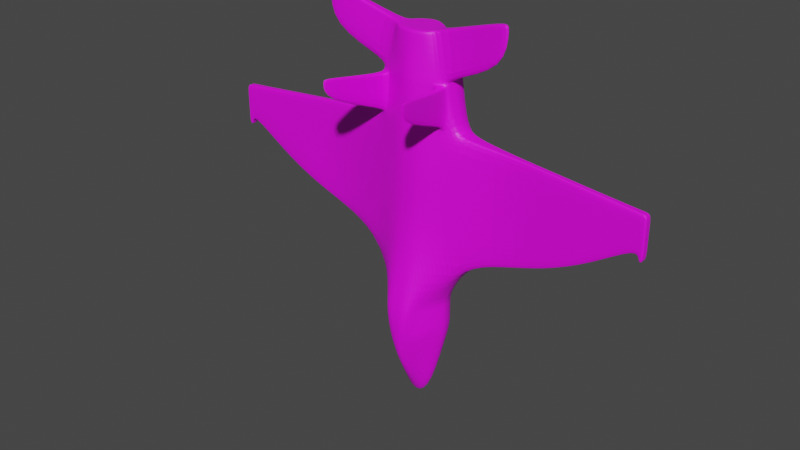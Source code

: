 # Source: 0-jet.blend  (saved by Blender 2.82.7; exported with 4.5.12 LTS)
import bpy
from mathutils import Matrix  # noqa: F401  (used for matrix-valued properties, if any)

bpy.ops.wm.read_factory_settings(use_empty=True)
scene = bpy.context.scene
scene.name = 'Scene'

# ---- collections
col_collection = bpy.data.collections.new('Collection'); scene.collection.children.link(col_collection)

# ---- images (referenced by path relative to the original .blend; pixels are not part of the script)
import os
ASSET_DIR = os.environ.get("B2B_ASSET_DIR", "")  # directory of the original .blend (textures are referenced by path, not embedded)
HERE = os.path.dirname(os.path.abspath(__file__))  # packed textures are extracted next to this script under _unpacked/

def load_image(name, relpath, width, height, colorspace="sRGB"):
    """Load a texture the original file referenced (path relative to the .blend, or extracted next to this script)."""
    p = next((c for c in (os.path.join(HERE, relpath), os.path.join(ASSET_DIR, relpath)) if relpath and os.path.exists(c)), "")
    if p:
        img = bpy.data.images.load(p, check_existing=True)
        img.name = name
    else:  # same state as the original file: an image datablock whose file is absent (Cycles renders it pink)
        img = bpy.data.images.new(name, width, height)
        img.source = "FILE"
        img.filepath = "//" + (relpath or name)
    img.colorspace_settings.name = colorspace
    return img
img_0_jet_png = load_image('0-jet.png', '0-jet.png', 1024, 1024, 'sRGB')

# ---- materials (node trees are filled in below, after node groups)
mat_materia = bpy.data.materials.new('Materiał')
mat_materia.use_transparent_shadow = False

# ---- material node trees
mat_materia.use_nodes = True; mat_materia.node_tree.nodes.clear()
_N = mat_materia.node_tree.nodes; _L = mat_materia.node_tree.links
n0 = _N.new('ShaderNodeBsdfPrincipled'); n0.name = 'Principled BSDF'; n0.location = (10, 300)
n0.distribution = 'GGX'
n0.subsurface_method = 'BURLEY'
n0.inputs[3].default_value = 1.45
n0.inputs[27].default_value = (0.0, 0.0, 0.0, 1.0)
n0.inputs[28].default_value = 1.0
n1 = _N.new('ShaderNodeOutputMaterial'); n1.name = 'Material Output'; n1.location = (300, 300)
n2 = _N.new('ShaderNodeTexImage'); n2.name = 'Image Texture'; n2.location = (-280, 280)
n2.image = img_0_jet_png
_L.new(n0.outputs[0], n1.inputs[0])
_L.new(n2.outputs[0], n0.inputs[0])
n1.is_active_output = True

# ---- world
world_world = bpy.data.worlds.new('World'); scene.world = world_world
world_world.use_nodes = True; world_world.node_tree.nodes.clear()
_N = world_world.node_tree.nodes; _L = world_world.node_tree.links
n0 = _N.new('ShaderNodeOutputWorld'); n0.name = 'World Output'; n0.location = (300, 300)
n1 = _N.new('ShaderNodeBackground'); n1.name = 'Background'; n1.location = (10, 300)
n1.inputs[0].default_value = (0.05088, 0.05088, 0.05088, 1.0)
_L.new(n1.outputs[0], n0.inputs[0])
n0.is_active_output = True
world_world.color = (0.05088, 0.05088, 0.05088)
world_world.use_sun_shadow = False
world_world.sun_shadow_jitter_overblur = 0.0

# ---- meshes
me_cube_007 = bpy.data.meshes.new('Cube.007')
me_cube_007.from_pydata([(-0.8171, 0.4276, 2.05), (-5.193, 0.1127, -0.1506), (-5.192, 0.1646, -0.4503), (-0.6855, 0.5382, 0.05032), (-0.7985, -0.26, 0.04527), (-0.3871, 0.5589, -3.95), (-0.405, -0.541, -3.957), (-0.6506, -0.2688, 1.045), (-0.6936, 0.1638, -3.952), (-0.6863, 0.551, -1.95), (-0.7993, -0.2473, -1.955), (-1.292, 0.1423, 0.9481), (-1.293, 0.1608, -1.952), (-5.193, 0.1101, 0.2494), (-0.2482, -0.4254, 1.044), (-1.049, 0.1377, 1.048), (-0.9729, -0.1636, 1.046), (-0.1068, -0.6433, -4.358), (-0.5887, 0.4621, -3.95), (-0.3867, 0.5525, -2.95), (-0.7989, -0.2537, -0.9547), (-1.187, 0.4406, 0.9499), (-0.08559, 0.5285, 0.05002), (-0.07077, 0.5219, 1.05), (-0.5566, 0.5298, 1.05), (-4.193, 0.09579, -0.05113), (-4.19, 0.2958, -0.04985), (-4.19, 0.3009, -0.8498), (-0.08723, 0.5553, -4.15), (-4.19, 0.2913, 0.6501), (-0.5985, -0.1378, -3.954), (-0.6859, 0.5446, -0.9497), (-0.4046, -0.5473, -2.957), (-1.196, -0.1593, 0.9461), (-4.192, 0.2009, -0.8505), (-0.301, -0.4181, 0.04407), (-0.3034, -0.5054, -1.957), (-4.194, 0.1009, -0.8511), (-0.08637, 0.5412, -1.95), (-4.191, 0.1913, 0.6495), (-0.06437, 0.5154, 2.05), (-3.193, 0.08146, -0.3516), (-0.6932, 0.1574, -2.952), (-1.188, 0.4591, -1.95), (-1.198, -0.1408, -1.954), (-0.3941, 0.1672, -5.252), (-3.191, 0.1744, 0.749), (-3.192, 0.1878, -1.351), (-3.19, 0.2744, 0.7496), (-3.191, 0.2878, -1.35), (-3.19, 0.2814, -0.3503), (-3.193, 0.07444, 0.7484), (-3.194, 0.08784, -1.352), (-0.9631, 0.4363, 1.05), (-2.194, 0.06713, -0.6521), (-2.19, 0.2671, -0.6508), (-0.2907, 0.3617, -4.651), (-0.5981, -0.1442, -2.954), (-0.5883, 0.4557, -2.95), (-1.187, 0.4527, -0.95), (-0.06433, 0.5148, 2.147), (-0.8586, -0.02239, 2.144), (-2.191, 0.2735, -1.651), (-0.08676, 0.5476, -2.95), (-2.19, 0.2575, 0.8491), (-2.192, 0.1735, -1.651), (-2.194, 0.07351, -1.652), (-0.3079, -0.7489, -2.958), (-0.3014, -0.4118, -0.9559), (-4.193, 0.09132, 0.6489), (-0.08598, 0.5349, -0.95), (-2.191, 0.1575, 0.8485), (-1.197, -0.1472, -0.9539), (-0.299, -0.1344, -5.254), (-2.193, 0.05756, 0.8479), (-0.2162, -0.4222, 2.044), (-0.5553, -0.2773, 2.142), (-0.8269, -0.1723, 2.046), (-0.8903, 0.1288, 2.048), (-0.5554, -0.2767, 2.045), (-0.4741, 0.522, 2.05), (-5.193, 0.1082, 0.5494), (-5.19, 0.3101, 0.2506), (-5.19, 0.3126, -0.1494), (-5.19, 0.3082, 0.5506), (-5.191, 0.2127, -0.15), (-5.191, 0.2082, 0.55), (-0.8269, -0.1729, 2.143), (-0.646, 0.01301, -3.953), (-1.244, -0.008501, 0.9471), (-1.245, 0.009997, -1.953), (-1.011, -0.01292, 1.047), (-4.193, 0.1509, -0.8508), (-4.192, 0.1413, 0.6492), (-0.6456, 0.00663, -2.953), (-3.192, 0.1244, 0.7487), (-3.193, 0.1378, -1.351), (-0.3467, 0.01834, -5.553), (-2.193, 0.1235, -1.652), (-2.192, 0.1076, 0.8482), (-0.8586, -0.02177, 2.047), (-5.292, 0.1662, -0.4503), (-5.192, 0.1627, -0.1503), (-5.192, 0.1582, 0.5497), (-0.3868, 0.5542, -3.221), (-0.4047, -0.5456, -3.228), (-0.6933, 0.1592, -3.224), (-0.5982, -0.1424, -3.226), (-0.5884, 0.4575, -3.222), (-0.08689, 0.5497, -3.276), (-0.2549, -0.8202, -3.339), (-0.6457, 0.008364, -3.225), (-0.387, 0.5565, -3.582), (-0.4048, -0.5433, -3.589), (-0.6934, 0.1615, -3.584), (-0.5983, -0.1401, -3.586), (-0.5886, 0.4598, -3.583), (-0.08706, 0.5525, -3.709), (-0.1823, -0.7821, -3.844), (-0.6459, 0.01066, -3.585), (-5.292, 0.1617, 0.2497), (-5.291, 0.2117, 0.25), (-5.293, 0.1143, -0.1506), (-5.293, 0.1117, 0.2494), (-5.293, 0.1098, 0.5494), (-5.29, 0.3117, 0.2507), (-5.29, 0.3143, -0.1493), (-5.29, 0.3098, 0.5507), (-5.291, 0.2143, -0.1499), (-5.291, 0.2098, 0.55), (-5.292, 0.1643, -0.1503), (-5.292, 0.1598, 0.5497), (-5.192, 0.2146, -0.45), (-5.19, 0.3145, -0.4493), (-5.193, 0.1146, -0.4506), (-5.293, 0.1162, -0.4506), (-5.29, 0.3162, -0.4493), (-5.292, 0.2162, -0.4499), (-0.5128, 0.1045, 3.048), (-0.4683, 0.2028, 3.048), (-0.07047, 0.4791, 3.05), (-0.4241, -0.259, 3.045), (-0.5225, -0.05434, 3.047), (-0.2157, -0.3386, 3.045), (-0.3194, 0.1131, 3.048), (-0.2433, -0.1882, 3.046), (-0.2814, -0.03752, 3.047), (-0.1341, 0.3801, 3.049), (-0.5226, 0.02516, 3.047), (-0.4024, 0.2847, 3.049), (-0.216, -0.4129, 2.141), (-0.8171, 0.427, 2.146), (-0.8903, 0.1281, 2.145), (-0.4741, 0.5214, 2.147), (-0.6825, -0.264, 1.945), (-0.7792, -0.2324, 1.945), (-0.7795, -0.2273, 1.145), (-0.6828, -0.2589, 1.145), (-1.002, -1.816, 2.167), (-1.099, -1.784, 2.168), (-1.099, -1.781, 1.704), (-1.002, -1.813, 1.704), (-2.251, -0.1886, 2.675), (-2.215, -0.1362, 3.579), (-2.185, -0.1397, 2.676), (-2.206, -0.05687, 3.579), (-2.215, -0.2157, 3.578), (-2.218, -0.2392, 2.675), (-0.4353, -0.2605, 2.968), (-0.06995, 0.4822, 2.973), (-0.5451, 0.1065, 2.97), (-0.4085, 0.3049, 2.972), (-0.5485, -0.06447, 2.969), (-0.2158, -0.345, 2.967), (-0.4981, 0.2219, 2.971), (-2.244, -0.1403, 3.502), (-2.229, -0.06354, 3.502), (-2.241, -0.2173, 3.501), (-0.4808, 0.5227, 1.969), (-0.06489, 0.5159, 1.969), (-0.8387, -0.1716, 1.965), (-0.5631, -0.2761, 1.964), (-0.2188, -0.4225, 1.963), (-0.829, 0.4283, 1.969), (-0.9032, 0.1295, 1.967), (-0.871, -0.02105, 1.966), (-0.7792, -0.232, 1.881), (-0.6825, -0.2636, 1.88), (-1.099, -1.784, 2.13), (-1.002, -1.815, 2.13), (0.8393, 0.4007, 2.049), (5.201, -0.05618, -0.1558), (5.201, -0.00427, -0.4555), (0.7093, 0.5156, 0.04963), (0.7963, -0.2859, 0.04448), (0.4078, 0.546, -3.95), (0.3899, -0.5539, -3.957), (0.6492, -0.2899, 1.045), (0.0123, 0.5205, 1.05), (0.01014, 0.5556, -4.45), (-0.009432, -0.6429, -4.658), (0.7013, 0.1411, -3.953), (0.7085, 0.5283, -1.95), (0.7955, -0.2732, -1.955), (1.303, 0.1001, 0.9468), (0.01191, 0.5269, 0.04998), (-0.003852, -0.443, 0.0438), (-0.006261, -0.5302, -1.957), (0.01112, 0.5397, -1.95), (1.302, 0.1186, -1.953), (0.003211, 0.1627, -5.552), (5.201, -0.05873, 0.2442), (-0.00346, -0.4493, 1.044), (0.2419, -0.4333, 1.044), (1.061, 0.1034, 1.047), (0.9747, -0.1952, 1.045), (0.08818, -0.6464, -4.358), (0.6061, 0.4427, -3.951), (0.4082, 0.5396, -2.95), (0.7959, -0.2796, -0.9555), (1.208, 0.4017, 0.9487), (0.1094, 0.5253, 0.04993), (0.09536, 0.5192, 1.05), (0.5812, 0.5113, 1.05), (4.201, -0.04057, -0.05529), (4.204, 0.1594, -0.05402), (4.204, 0.1645, -0.854), (0.1078, 0.5521, -4.15), (4.204, 0.1549, 0.646), (0.5964, -0.1572, -3.955), (0.7089, 0.5219, -0.9503), (0.3903, -0.5603, -2.957), (1.198, -0.1982, 0.9449), (4.202, 0.06452, -0.8546), (0.2939, -0.4278, 0.04378), (-0.004244, -0.4366, -0.9562), (-0.01039, -0.7538, -2.958), (0.2915, -0.515, -1.957), (4.2, -0.03547, -0.8553), (0.01151, 0.5333, -0.95), (0.01073, 0.546, -2.95), (0.1086, 0.5381, -1.95), (4.203, 0.05495, 0.6453), (0.08975, 0.5129, 2.05), (3.201, -0.02241, -0.3548), (0.7016, 0.1348, -2.953), (1.207, 0.4202, -1.951), (1.197, -0.1797, -1.955), (0.4008, 0.1543, -5.253), (3.203, 0.07055, 0.7458), (0.006696, 0.3588, -4.951), (-0.001662, -0.1373, -5.554), (3.202, 0.08395, -1.354), (3.204, 0.1705, 0.7465), (3.204, 0.1839, -1.353), (3.204, 0.1776, -0.3535), (3.201, -0.02943, 0.7452), (3.2, -0.01604, -1.355), (0.9845, 0.4047, 1.049), (2.201, -0.004259, -0.6543), (2.204, 0.1957, -0.653), (0.3043, 0.3521, -4.651), (0.5968, -0.1636, -2.955), (0.6065, 0.4363, -2.951), (1.207, 0.4138, -0.9512), (0.08979, 0.5123, 2.147), (0.8662, -0.05041, 2.143), (2.204, 0.2021, -1.653), (0.1082, 0.5444, -2.95), (2.205, 0.1861, 0.847), (2.202, 0.1021, -1.654), (2.2, 0.00212, -1.654), (0.2871, -0.7586, -2.958), (0.2935, -0.4214, -0.9562), (4.201, -0.04504, 0.6447), (0.109, 0.5317, -0.9501), (2.203, 0.08616, 0.8463), (1.197, -0.1861, -0.9551), (0.2959, -0.144, -5.255), (2.201, -0.01383, 0.8457), (0.2111, -0.4292, 2.044), (0.5548, -0.2954, 2.141), (0.8295, -0.1992, 2.045), (-0.003067, -0.4557, 2.044), (0.9027, 0.09963, 2.047), (0.5548, -0.2948, 2.045), (0.01269, 0.5141, 2.05), (0.4995, 0.5062, 2.05), (5.201, -0.06064, 0.5442), (5.204, 0.1412, 0.2455), (5.204, 0.1438, -0.1545), (5.204, 0.1393, 0.5455), (5.202, 0.04381, -0.1551), (5.202, 0.03934, 0.5448), (0.8296, -0.1998, 2.142), (0.6488, -0.008025, -3.954), (1.251, -0.04903, 0.9458), (1.25, -0.03053, -1.954), (0.0006566, 0.01461, -5.853), (1.018, -0.04588, 1.046), (4.201, 0.01452, -0.855), (4.202, 0.004956, 0.645), (0.6492, -0.0144, -2.954), (3.202, 0.02056, 0.7455), (3.201, 0.03396, -1.354), (0.3482, 0.007053, -5.554), (2.201, 0.05211, -1.654), (2.202, 0.03617, 0.846), (0.8661, -0.04979, 2.046), (5.301, -0.005894, -0.4555), (5.201, -0.006184, -0.1555), (5.202, -0.01065, 0.5445), (0.4081, 0.5413, -3.222), (0.3902, -0.5585, -3.229), (-0.01175, -0.8236, -3.421), (0.01057, 0.5486, -3.358), (0.7015, 0.1365, -3.225), (0.5967, -0.1618, -3.226), (0.6064, 0.4381, -3.223), (0.1081, 0.5465, -3.276), (0.2314, -0.8281, -3.339), (0.6491, -0.01267, -3.226), (0.4079, 0.5436, -3.582), (0.3901, -0.5562, -3.589), (-0.01141, -0.7837, -4.033), (0.01036, 0.5521, -3.898), (0.7014, 0.1388, -3.585), (0.5965, -0.1595, -3.587), (0.6063, 0.4404, -3.583), (0.1079, 0.5493, -3.709), (0.1597, -0.7877, -3.844), (0.649, -0.01037, -3.586), (5.301, -0.01036, 0.2445), (5.302, 0.03963, 0.2448), (5.301, -0.0578, -0.1558), (5.301, -0.06035, 0.2442), (5.301, -0.06227, 0.5442), (5.304, 0.1396, 0.2454), (5.304, 0.1422, -0.1546), (5.304, 0.1377, 0.5454), (5.302, 0.04218, -0.1552), (5.302, 0.03772, 0.5448), (5.301, -0.007808, -0.1555), (5.302, -0.01227, 0.5445), (5.202, 0.04572, -0.4551), (5.204, 0.1457, -0.4545), (5.2, -0.05426, -0.4558), (5.3, -0.05589, -0.4558), (5.304, 0.1441, -0.4546), (5.302, 0.0441, -0.4552), (0.004148, -0.04216, 3.046), (0.006585, 0.1078, 3.047), (0.5256, 0.08763, 3.047), (0.4843, 0.1873, 3.048), (0.0126, 0.4778, 3.05), (0.09566, 0.4764, 3.05), (0.4251, -0.2727, 3.045), (0.5301, -0.07144, 3.046), (0.2143, -0.3456, 3.044), (0.3326, 0.1025, 3.047), (0.01097, 0.3778, 3.049), (-0.001213, -0.3721, 3.044), (0.001711, -0.1921, 3.045), (0.2467, -0.1961, 3.045), (0.2897, -0.0468, 3.046), (0.156, 0.3754, 3.049), (0.5328, 0.008018, 3.047), (0.4211, 0.2713, 3.048), (0.2113, -0.4198, 2.141), (-0.003029, -0.4563, 2.141), (0.8393, 0.4001, 2.146), (0.9027, 0.09902, 2.144), (0.01273, 0.5135, 2.147), (0.4995, 0.5056, 2.146), (0.6821, -0.2862, 1.945), (0.7798, -0.2578, 1.945), (0.7795, -0.2527, 1.145), (0.6818, -0.2811, 1.145), (0.9515, -1.847, 2.166), (1.049, -1.819, 2.167), (1.049, -1.816, 1.703), (0.9513, -1.844, 1.703), (2.253, -0.2618, 2.673), (2.22, -0.2083, 3.577), (2.188, -0.2108, 2.673), (2.213, -0.1286, 3.577), (2.217, -0.2877, 3.576), (2.218, -0.3113, 2.673), (0.4362, -0.2747, 2.968), (0.09516, 0.4795, 2.972), (-0.001368, -0.3793, 2.967), (0.5578, 0.08861, 2.97), (0.01261, 0.4808, 2.973), (0.4278, 0.2914, 2.971), (0.5557, -0.08241, 2.969), (0.214, -0.3519, 2.967), (0.5146, 0.2055, 2.971), (2.248, -0.2133, 3.499), (2.236, -0.1361, 3.5), (2.243, -0.2901, 3.499), (0.5061, 0.5066, 1.969), (0.09021, 0.5134, 1.969), (0.01266, 0.5147, 1.969), (0.8413, -0.1989, 1.964), (0.5624, -0.2944, 1.963), (0.2136, -0.4295, 1.963), (-0.003099, -0.4552, 1.963), (0.8511, 0.401, 1.968), (0.9155, 0.09994, 1.966), (0.8784, -0.04947, 1.965), (0.7797, -0.2574, 1.88), (0.6821, -0.2858, 1.88), (1.049, -1.819, 2.129), (0.9515, -1.847, 2.129)], [], [(73, 17, 6, 30), (72, 20, 4, 33), (70, 31, 3, 22), (178, 183, 0, 80), (68, 235, 206, 35), (67, 236, 207, 36), (169, 171, 149, 140), (152, 61, 162, 164), (63, 19, 9, 38), (172, 168, 141, 142), (3, 21, 53, 24), (11, 21, 64, 71), (58, 42, 12, 43), (57, 32, 10, 44), (56, 45, 8, 18), (61, 87, 167, 162), (392, 169, 140, 354), (173, 390, 361, 143), (174, 170, 138, 139), (22, 3, 24, 23), (4, 35, 14, 7), (21, 11, 15, 53), (35, 206, 212, 14), (179, 178, 80, 40), (402, 179, 40, 286), (181, 182, 75, 79), (185, 180, 77, 100), (79, 77, 155, 154), (182, 406, 283, 75), (183, 184, 78, 0), (96, 52, 37, 92), (41, 51, 69, 25), (48, 50, 26, 29), (28, 56, 18, 5), (199, 250, 56, 28), (250, 210, 45, 56), (94, 57, 44, 90), (111, 107, 57, 94), (107, 105, 32, 57), (19, 58, 43, 9), (104, 108, 58, 19), (108, 106, 42, 58), (31, 59, 21, 3), (9, 43, 59, 31), (72, 33, 74, 54), (33, 4, 7, 16), (89, 33, 16, 91), (205, 22, 23, 198), (46, 48, 29, 39), (27, 34, 85, 83), (39, 29, 84, 86), (240, 63, 38, 208), (315, 109, 63, 240), (109, 104, 19, 63), (37, 25, 13, 1), (29, 26, 82, 84), (64, 55, 50, 48), (71, 64, 48, 46), (54, 74, 51, 41), (55, 62, 49, 50), (52, 41, 25, 37), (49, 47, 34, 27), (95, 46, 39, 93), (32, 67, 36, 10), (105, 110, 67, 32), (110, 314, 236, 67), (20, 68, 35, 4), (10, 36, 68, 20), (36, 207, 235, 68), (50, 49, 27, 26), (89, 11, 71, 99), (44, 72, 54, 66), (239, 70, 22, 205), (208, 38, 70, 239), (38, 9, 31, 70), (21, 59, 55, 64), (43, 12, 65, 62), (62, 65, 47, 49), (90, 44, 66, 98), (59, 43, 62, 55), (44, 10, 20, 72), (97, 73, 30, 88), (298, 251, 73, 97), (251, 200, 17, 73), (98, 66, 52, 96), (66, 54, 41, 52), (99, 71, 46, 95), (84, 82, 125, 127), (86, 84, 127, 129), (1, 13, 123, 122), (102, 1, 134, 2), (26, 27, 83, 82), (25, 69, 81, 13), (93, 39, 86, 103), (92, 37, 1, 102), (34, 92, 102, 85), (69, 93, 103, 81), (103, 86, 129, 131), (82, 83, 126, 125), (74, 99, 95, 51), (65, 98, 96, 47), (210, 298, 97, 45), (45, 97, 88, 8), (12, 90, 98, 65), (33, 89, 99, 74), (51, 95, 93, 69), (11, 89, 91, 15), (106, 111, 94, 42), (42, 94, 90, 12), (47, 96, 92, 34), (184, 185, 100, 78), (114, 119, 111, 106), (118, 324, 314, 110), (113, 118, 110, 105), (117, 112, 104, 109), (325, 117, 109, 315), (116, 114, 106, 108), (112, 116, 108, 104), (115, 113, 105, 107), (119, 115, 107, 111), (88, 30, 115, 119), (30, 6, 113, 115), (5, 18, 116, 112), (18, 8, 114, 116), (199, 28, 117, 325), (28, 5, 112, 117), (6, 17, 118, 113), (17, 200, 324, 118), (8, 88, 119, 114), (130, 122, 123, 120), (120, 123, 124, 131), (126, 128, 121, 125), (125, 121, 129, 127), (121, 120, 131, 129), (128, 130, 120, 121), (81, 103, 131, 124), (13, 81, 124, 123), (128, 126, 136, 137), (83, 85, 132, 133), (2, 134, 135, 101), (132, 2, 101, 137), (133, 132, 137, 136), (122, 130, 101, 135), (85, 102, 2, 132), (126, 83, 133, 136), (1, 122, 135, 134), (130, 128, 137, 101), (147, 144, 351, 360), (145, 143, 361, 362), (146, 145, 362, 350), (148, 142, 145, 146), (142, 141, 143, 145), (140, 147, 360, 354), (149, 139, 147, 140), (139, 138, 144, 147), (138, 148, 146, 144), (144, 146, 350, 351), (168, 173, 143, 141), (171, 174, 139, 149), (80, 0, 151, 153), (79, 75, 150, 76), (0, 78, 152, 151), (75, 283, 369, 150), (286, 40, 60, 372), (78, 100, 61, 152), (77, 79, 76, 87), (100, 77, 87, 61), (40, 80, 153, 60), (156, 157, 161, 160), (16, 7, 157, 156), (180, 16, 156, 186), (181, 79, 154, 187), (188, 189, 158, 159), (186, 156, 160, 188), (187, 154, 158, 189), (154, 155, 159, 158), (175, 177, 166, 163), (176, 175, 163, 165), (148, 138, 165, 163), (170, 152, 164, 176), (172, 142, 166, 177), (142, 148, 163, 166), (87, 172, 177, 167), (138, 170, 176, 165), (164, 162, 175, 176), (162, 167, 177, 175), (153, 151, 174, 171), (76, 150, 173, 168), (151, 152, 170, 174), (150, 369, 390, 173), (372, 60, 169, 392), (87, 76, 168, 172), (60, 153, 171, 169), (157, 187, 189, 161), (155, 186, 188, 159), (160, 161, 189, 188), (7, 181, 187, 157), (77, 180, 186, 155), (15, 91, 185, 184), (53, 15, 184, 183), (14, 212, 406, 182), (91, 16, 180, 185), (7, 14, 182, 181), (198, 23, 179, 402), (23, 24, 178, 179), (24, 53, 183, 178), (278, 229, 196, 216), (277, 232, 194, 219), (275, 221, 193, 230), (400, 287, 190, 407), (273, 234, 206, 235), (272, 237, 207, 236), (389, 355, 367, 393), (371, 384, 382, 266), (268, 241, 202, 218), (394, 357, 356, 388), (193, 223, 258, 220), (204, 276, 269, 220), (263, 246, 209, 245), (262, 247, 203, 231), (261, 217, 201, 248), (266, 382, 387, 294), (392, 354, 355, 389), (395, 358, 361, 390), (396, 353, 352, 391), (221, 222, 223, 193), (194, 197, 213, 234), (220, 258, 214, 204), (234, 213, 212, 206), (401, 243, 287, 400), (402, 286, 243, 401), (404, 285, 280, 405), (409, 308, 282, 403), (285, 374, 375, 282), (405, 280, 283, 406), (407, 190, 284, 408), (304, 300, 238, 257), (244, 224, 274, 256), (253, 228, 225, 255), (227, 195, 217, 261), (199, 227, 261, 250), (250, 261, 248, 210), (302, 297, 247, 262), (321, 302, 262, 317), (317, 262, 231, 313), (218, 202, 246, 263), (312, 218, 263, 318), (318, 263, 245, 316), (230, 193, 220, 264), (202, 230, 264, 246), (277, 259, 279, 232), (232, 215, 197, 194), (296, 299, 215, 232), (205, 198, 222, 221), (249, 242, 228, 253), (226, 290, 292, 233), (242, 293, 291, 228), (240, 208, 241, 268), (315, 240, 268, 319), (319, 268, 218, 312), (238, 191, 211, 224), (228, 291, 289, 225), (269, 253, 255, 260), (276, 249, 253, 269), (259, 244, 256, 279), (260, 255, 254, 267), (257, 238, 224, 244), (254, 226, 233, 252), (303, 301, 242, 249), (231, 203, 237, 272), (313, 231, 272, 320), (320, 272, 236, 314), (219, 194, 234, 273), (203, 219, 273, 237), (237, 273, 235, 207), (255, 225, 226, 254), (296, 307, 276, 204), (247, 271, 259, 277), (239, 205, 221, 275), (208, 239, 275, 241), (241, 275, 230, 202), (220, 269, 260, 264), (246, 267, 270, 209), (267, 254, 252, 270), (297, 306, 271, 247), (264, 260, 267, 246), (247, 277, 219, 203), (305, 295, 229, 278), (298, 305, 278, 251), (251, 278, 216, 200), (306, 304, 257, 271), (271, 257, 244, 259), (307, 303, 249, 276), (291, 339, 337, 289), (293, 341, 339, 291), (191, 334, 335, 211), (310, 192, 346, 191), (225, 289, 290, 226), (224, 211, 288, 274), (301, 311, 293, 242), (300, 310, 191, 238), (233, 292, 310, 300), (274, 288, 311, 301), (311, 343, 341, 293), (289, 337, 338, 290), (279, 256, 303, 307), (270, 252, 304, 306), (210, 248, 305, 298), (248, 201, 295, 305), (209, 270, 306, 297), (232, 279, 307, 296), (256, 274, 301, 303), (204, 214, 299, 296), (316, 245, 302, 321), (245, 209, 297, 302), (252, 233, 300, 304), (408, 284, 308, 409), (326, 316, 321, 331), (330, 320, 314, 324), (323, 313, 320, 330), (329, 319, 312, 322), (325, 315, 319, 329), (328, 318, 316, 326), (322, 312, 318, 328), (327, 317, 313, 323), (331, 321, 317, 327), (295, 331, 327, 229), (229, 327, 323, 196), (195, 322, 328, 217), (217, 328, 326, 201), (199, 325, 329, 227), (227, 329, 322, 195), (196, 323, 330, 216), (216, 330, 324, 200), (201, 326, 331, 295), (342, 332, 335, 334), (332, 343, 336, 335), (338, 337, 333, 340), (337, 339, 341, 333), (333, 341, 343, 332), (340, 333, 332, 342), (288, 336, 343, 311), (211, 335, 336, 288), (340, 349, 348, 338), (290, 345, 344, 292), (192, 309, 347, 346), (344, 349, 309, 192), (345, 348, 349, 344), (334, 347, 309, 342), (292, 344, 192, 310), (338, 348, 345, 290), (191, 346, 347, 334), (342, 309, 349, 340), (365, 360, 351, 359), (363, 362, 361, 358), (364, 350, 362, 363), (366, 364, 363, 357), (357, 363, 358, 356), (355, 354, 360, 365), (367, 355, 365, 353), (353, 365, 359, 352), (352, 359, 364, 366), (359, 351, 350, 364), (388, 356, 358, 395), (393, 367, 353, 396), (287, 373, 370, 190), (285, 281, 368, 280), (190, 370, 371, 284), (280, 368, 369, 283), (286, 372, 265, 243), (284, 371, 266, 308), (282, 294, 281, 285), (308, 266, 294, 282), (243, 265, 373, 287), (376, 380, 381, 377), (215, 376, 377, 197), (403, 410, 376, 215), (404, 411, 374, 285), (412, 379, 378, 413), (410, 412, 380, 376), (411, 413, 378, 374), (374, 378, 379, 375), (397, 383, 386, 399), (398, 385, 383, 397), (366, 383, 385, 352), (391, 398, 384, 371), (394, 399, 386, 357), (357, 386, 383, 366), (294, 387, 399, 394), (352, 385, 398, 391), (384, 398, 397, 382), (382, 397, 399, 387), (373, 393, 396, 370), (281, 388, 395, 368), (370, 396, 391, 371), (368, 395, 390, 369), (372, 392, 389, 265), (294, 394, 388, 281), (265, 389, 393, 373), (377, 381, 413, 411), (375, 379, 412, 410), (380, 412, 413, 381), (197, 377, 411, 404), (282, 375, 410, 403), (214, 408, 409, 299), (258, 407, 408, 214), (213, 405, 406, 212), (299, 409, 403, 215), (197, 404, 405, 213), (198, 402, 401, 222), (222, 401, 400, 223), (223, 400, 407, 258)])
_uv = me_cube_007.uv_layers.new(name='UVMap')
_uv.uv.foreach_set('vector', [0.181, 0.7159, 0.1352, 0.6562, 0.149, 0.6223, 0.181, 0.6202, 0.6736, 0.4218, 0.6669, 0.4185, 0.6779, 0.4066, 0.6911, 0.4041, 0.7256, 0.437, 0.7129, 0.4363, 0.7124, 0.4205, 0.7221, 0.4194, 0.7163, 0.3901, 0.7103, 0.3878, 0.711, 0.3862, 0.7169, 0.3889, 0.6578, 0.4116, 0.653, 0.4064, 0.6698, 0.3957, 0.6725, 0.3999, 0.6095, 0.4715, 0.5977, 0.4601, 0.6314, 0.4266, 0.6398, 0.434, 0.7312, 0.3802, 0.7267, 0.3762, 0.7277, 0.3754, 0.7318, 0.3794, 0.7072, 0.379, 0.7014, 0.379, 0.7061, 0.3511, 0.7038, 0.3516, 0.7227, 0.5067, 0.7039, 0.505, 0.7055, 0.459, 0.7256, 0.4639, 0.4378, 0.6213, 0.4377, 0.6051, 0.4433, 0.6047, 0.4436, 0.621, 0.7124, 0.4205, 0.703, 0.4095, 0.7054, 0.405, 0.7126, 0.4054, 0.6972, 0.4077, 0.703, 0.4095, 0.6941, 0.4164, 0.6936, 0.416, 0.6882, 0.5017, 0.6676, 0.4963, 0.6828, 0.4448, 0.6923, 0.4487, 0.6455, 0.4892, 0.621, 0.4782, 0.6587, 0.4417, 0.6728, 0.4411, 0.6598, 0.6786, 0.6051, 0.7426, 0.6365, 0.5777, 0.6678, 0.5858, 0.7014, 0.379, 0.6959, 0.3786, 0.7083, 0.3516, 0.7061, 0.3511, 0.7323, 0.3809, 0.7312, 0.3802, 0.7318, 0.3794, 0.7328, 0.3799, 0.4389, 0.5882, 0.4402, 0.5727, 0.4457, 0.5733, 0.4444, 0.5888, 0.7257, 0.3745, 0.725, 0.3727, 0.7267, 0.3721, 0.727, 0.374, 0.7221, 0.4194, 0.7124, 0.4205, 0.7126, 0.4054, 0.7201, 0.4053, 0.6779, 0.4066, 0.6725, 0.3999, 0.6842, 0.3914, 0.6883, 0.3944, 0.703, 0.4095, 0.6972, 0.4077, 0.6991, 0.4028, 0.7054, 0.405, 0.6725, 0.3999, 0.6698, 0.3957, 0.6827, 0.3896, 0.6842, 0.3914, 0.7225, 0.3919, 0.7163, 0.3901, 0.7169, 0.3889, 0.7228, 0.3913, 0.7233, 0.3922, 0.7225, 0.3919, 0.7228, 0.3913, 0.7234, 0.3917, 0.6898, 0.3862, 0.6863, 0.386, 0.6858, 0.3855, 0.6898, 0.3843, 0.701, 0.3849, 0.6971, 0.3856, 0.6963, 0.3826, 0.7011, 0.3823, 0.6898, 0.3843, 0.6963, 0.3826, 0.6941, 0.3872, 0.6921, 0.3872, 0.6863, 0.386, 0.6852, 0.3863, 0.6845, 0.3868, 0.6858, 0.3855, 0.7103, 0.3878, 0.7047, 0.3853, 0.7057, 0.3826, 0.711, 0.3862, 0.6899, 0.426, 0.6903, 0.4261, 0.6913, 0.4238, 0.6909, 0.4237, 0.6899, 0.4232, 0.6923, 0.4212, 0.6914, 0.423, 0.6912, 0.4233, 0.6912, 0.4209, 0.6915, 0.4239, 0.6906, 0.4231, 0.6906, 0.4227, 0.7139, 0.6282, 0.6598, 0.6786, 0.6678, 0.5858, 0.6885, 0.594, 0.7142, 0.6694, 0.6772, 0.7356, 0.6598, 0.6786, 0.7139, 0.6282, 0.6772, 0.7356, 0.6211, 0.8104, 0.6051, 0.7426, 0.6598, 0.6786, 0.6562, 0.4931, 0.6455, 0.4892, 0.6728, 0.4411, 0.6778, 0.4433, 0.6488, 0.5123, 0.6379, 0.508, 0.6455, 0.4892, 0.6562, 0.4931, 0.6379, 0.508, 0.6109, 0.4932, 0.621, 0.4782, 0.6455, 0.4892, 0.7039, 0.505, 0.6882, 0.5017, 0.6923, 0.4487, 0.7055, 0.459, 0.7016, 0.5261, 0.684, 0.5227, 0.6882, 0.5017, 0.7039, 0.505, 0.684, 0.5227, 0.6602, 0.5162, 0.6676, 0.4963, 0.6882, 0.5017, 0.7129, 0.4363, 0.7042, 0.4339, 0.703, 0.4095, 0.7124, 0.4205, 0.7055, 0.459, 0.6923, 0.4487, 0.7042, 0.4339, 0.7129, 0.4363, 0.6736, 0.4218, 0.6911, 0.4041, 0.6931, 0.4156, 0.6852, 0.423, 0.6911, 0.4041, 0.6779, 0.4066, 0.6883, 0.3944, 0.6928, 0.3986, 0.6943, 0.4058, 0.6911, 0.4041, 0.6928, 0.3986, 0.6959, 0.4006, 0.7237, 0.4191, 0.7221, 0.4194, 0.7201, 0.4053, 0.7213, 0.4053, 0.6915, 0.4209, 0.6912, 0.4209, 0.6906, 0.4227, 0.6909, 0.4228, 0.6901, 0.4234, 0.6905, 0.4235, 0.6909, 0.423, 0.6908, 0.4229, 0.6909, 0.4228, 0.6906, 0.4227, 0.6908, 0.4231, 0.6909, 0.4231, 0.7286, 0.506, 0.7227, 0.5067, 0.7256, 0.4639, 0.729, 0.464, 0.7364, 0.5386, 0.7267, 0.5319, 0.7227, 0.5067, 0.7286, 0.506, 0.7267, 0.5319, 0.7016, 0.5261, 0.7039, 0.505, 0.7227, 0.5067, 0.6913, 0.4238, 0.6912, 0.4233, 0.6911, 0.4231, 0.6911, 0.4231, 0.6906, 0.4227, 0.6906, 0.4231, 0.6908, 0.423, 0.6908, 0.4231, 0.6941, 0.4164, 0.695, 0.4269, 0.6915, 0.4239, 0.6912, 0.4209, 0.6936, 0.416, 0.6941, 0.4164, 0.6912, 0.4209, 0.6915, 0.4209, 0.6852, 0.423, 0.6931, 0.4156, 0.6923, 0.4212, 0.6899, 0.4232, 0.695, 0.4269, 0.6885, 0.4321, 0.6893, 0.4257, 0.6915, 0.4239, 0.6903, 0.4261, 0.6899, 0.4232, 0.6912, 0.4233, 0.6913, 0.4238, 0.6893, 0.4257, 0.6895, 0.4258, 0.6905, 0.4235, 0.6901, 0.4234, 0.6919, 0.421, 0.6915, 0.4209, 0.6909, 0.4228, 0.6911, 0.4229, 0.621, 0.4782, 0.6095, 0.4715, 0.6398, 0.434, 0.6587, 0.4417, 0.6109, 0.4932, 0.5903, 0.4863, 0.6095, 0.4715, 0.621, 0.4782, 0.5903, 0.4863, 0.5748, 0.4794, 0.5977, 0.4601, 0.6095, 0.4715, 0.6669, 0.4185, 0.6578, 0.4116, 0.6725, 0.3999, 0.6779, 0.4066, 0.6587, 0.4417, 0.6398, 0.434, 0.6578, 0.4116, 0.6669, 0.4185, 0.6398, 0.434, 0.6314, 0.4266, 0.653, 0.4064, 0.6578, 0.4116, 0.6915, 0.4239, 0.6893, 0.4257, 0.6901, 0.4234, 0.6906, 0.4231, 0.6943, 0.4058, 0.6972, 0.4077, 0.6936, 0.416, 0.6933, 0.4159, 0.6728, 0.4411, 0.6736, 0.4218, 0.6852, 0.423, 0.6864, 0.4315, 0.7278, 0.4368, 0.7256, 0.437, 0.7221, 0.4194, 0.7237, 0.4191, 0.729, 0.464, 0.7256, 0.4639, 0.7256, 0.437, 0.7278, 0.4368, 0.7256, 0.4639, 0.7055, 0.459, 0.7129, 0.4363, 0.7256, 0.437, 0.703, 0.4095, 0.7042, 0.4339, 0.695, 0.4269, 0.6941, 0.4164, 0.6923, 0.4487, 0.6828, 0.4448, 0.6875, 0.4318, 0.6885, 0.4321, 0.6885, 0.4321, 0.6875, 0.4318, 0.6895, 0.4258, 0.6893, 0.4257, 0.6778, 0.4433, 0.6728, 0.4411, 0.6864, 0.4315, 0.687, 0.4316, 0.7042, 0.4339, 0.6923, 0.4487, 0.6885, 0.4321, 0.695, 0.4269, 0.6728, 0.4411, 0.6587, 0.4417, 0.6669, 0.4185, 0.6736, 0.4218, 0.581, 0.7775, 0.5567, 0.7414, 0.6039, 0.5641, 0.62, 0.572, 0.5756, 0.8416, 0.5377, 0.803, 0.5567, 0.7414, 0.581, 0.7775, 0.1691, 0.7438, 0.1339, 0.6788, 0.1352, 0.6562, 0.181, 0.7159, 0.687, 0.4316, 0.6864, 0.4315, 0.6903, 0.4261, 0.6899, 0.426, 0.6864, 0.4315, 0.6852, 0.423, 0.6899, 0.4232, 0.6903, 0.4261, 0.6933, 0.4159, 0.6936, 0.416, 0.6915, 0.4209, 0.6919, 0.421, 0.6908, 0.4231, 0.6908, 0.423, 0.6908, 0.423, 0.6909, 0.4231, 0.6909, 0.4231, 0.6908, 0.4231, 0.6909, 0.4231, 0.6909, 0.4231, 0.6911, 0.4231, 0.6911, 0.4231, 0.691, 0.4231, 0.691, 0.423, 0.691, 0.423, 0.6911, 0.4231, 0.691, 0.423, 0.691, 0.423, 0.6906, 0.4231, 0.6901, 0.4234, 0.6908, 0.4229, 0.6908, 0.423, 0.6912, 0.4233, 0.6914, 0.423, 0.691, 0.4232, 0.6911, 0.4231, 0.6911, 0.4229, 0.6909, 0.4228, 0.6909, 0.4231, 0.6909, 0.4232, 0.6909, 0.4237, 0.6913, 0.4238, 0.6911, 0.4231, 0.691, 0.423, 0.6905, 0.4235, 0.6909, 0.4237, 0.691, 0.423, 0.6909, 0.423, 0.6914, 0.423, 0.6911, 0.4229, 0.6909, 0.4232, 0.691, 0.4232, 0.6909, 0.4232, 0.6909, 0.4231, 0.6909, 0.4231, 0.6909, 0.4231, 0.6908, 0.423, 0.6908, 0.4229, 0.6909, 0.423, 0.6908, 0.423, 0.6931, 0.4156, 0.6933, 0.4159, 0.6919, 0.421, 0.6923, 0.4212, 0.6875, 0.4318, 0.687, 0.4316, 0.6899, 0.426, 0.6895, 0.4258, 0.6211, 0.8104, 0.5756, 0.8416, 0.581, 0.7775, 0.6051, 0.7426, 0.6051, 0.7426, 0.581, 0.7775, 0.62, 0.572, 0.6365, 0.5777, 0.6828, 0.4448, 0.6778, 0.4433, 0.687, 0.4316, 0.6875, 0.4318, 0.6911, 0.4041, 0.6943, 0.4058, 0.6933, 0.4159, 0.6931, 0.4156, 0.6923, 0.4212, 0.6919, 0.421, 0.6911, 0.4229, 0.6914, 0.423, 0.6972, 0.4077, 0.6943, 0.4058, 0.6959, 0.4006, 0.6991, 0.4028, 0.6602, 0.5162, 0.6488, 0.5123, 0.6562, 0.4931, 0.6676, 0.4963, 0.6676, 0.4963, 0.6562, 0.4931, 0.6778, 0.4433, 0.6828, 0.4448, 0.6895, 0.4258, 0.6899, 0.426, 0.6909, 0.4237, 0.6905, 0.4235, 0.7047, 0.3853, 0.701, 0.3849, 0.7011, 0.3823, 0.7057, 0.3826, 0.6495, 0.5449, 0.6364, 0.54, 0.6488, 0.5123, 0.6602, 0.5162, 0.5636, 0.5118, 0.5442, 0.515, 0.5748, 0.4794, 0.5903, 0.4863, 0.5949, 0.5143, 0.5636, 0.5118, 0.5903, 0.4863, 0.6109, 0.4932, 0.7254, 0.5759, 0.697, 0.5582, 0.7016, 0.5261, 0.7267, 0.5319, 0.7336, 0.5997, 0.7254, 0.5759, 0.7267, 0.5319, 0.7364, 0.5386, 0.6768, 0.5531, 0.6495, 0.5449, 0.6602, 0.5162, 0.684, 0.5227, 0.697, 0.5582, 0.6768, 0.5531, 0.684, 0.5227, 0.7016, 0.5261, 0.624, 0.5343, 0.5949, 0.5143, 0.6109, 0.4932, 0.6379, 0.508, 0.6364, 0.54, 0.624, 0.5343, 0.6379, 0.508, 0.6488, 0.5123, 0.62, 0.572, 0.6039, 0.5641, 0.624, 0.5343, 0.6364, 0.54, 0.6039, 0.5641, 0.5749, 0.5368, 0.5949, 0.5143, 0.624, 0.5343, 0.6885, 0.594, 0.6678, 0.5858, 0.6768, 0.5531, 0.697, 0.5582, 0.6678, 0.5858, 0.6365, 0.5777, 0.6495, 0.5449, 0.6768, 0.5531, 0.7142, 0.6694, 0.7139, 0.6282, 0.7254, 0.5759, 0.7336, 0.5997, 0.7139, 0.6282, 0.6885, 0.594, 0.697, 0.5582, 0.7254, 0.5759, 0.5749, 0.5368, 0.535, 0.5427, 0.5636, 0.5118, 0.5949, 0.5143, 0.535, 0.5427, 0.5135, 0.5559, 0.5442, 0.515, 0.5636, 0.5118, 0.6365, 0.5777, 0.62, 0.572, 0.6364, 0.54, 0.6495, 0.5449, 0.691, 0.423, 0.691, 0.423, 0.691, 0.4231, 0.691, 0.4231, 0.691, 0.4231, 0.691, 0.4231, 0.691, 0.4231, 0.6909, 0.4231, 0.6909, 0.423, 0.6909, 0.423, 0.6909, 0.4231, 0.6908, 0.423, 0.6908, 0.423, 0.6909, 0.4231, 0.6909, 0.4231, 0.6909, 0.4231, 0.6909, 0.4231, 0.691, 0.4231, 0.6909, 0.4231, 0.6909, 0.4231, 0.6909, 0.423, 0.691, 0.423, 0.691, 0.4231, 0.6909, 0.4231, 0.691, 0.4232, 0.6909, 0.4232, 0.6909, 0.4231, 0.691, 0.4231, 0.6911, 0.4231, 0.691, 0.4232, 0.691, 0.4231, 0.691, 0.4231, 0.6909, 0.423, 0.6909, 0.423, 0.6909, 0.423, 0.6909, 0.423, 0.6908, 0.4229, 0.6909, 0.423, 0.6909, 0.423, 0.6909, 0.423, 0.691, 0.423, 0.691, 0.423, 0.691, 0.423, 0.6909, 0.423, 0.6909, 0.423, 0.691, 0.423, 0.6909, 0.423, 0.6909, 0.423, 0.6909, 0.423, 0.6909, 0.423, 0.6909, 0.423, 0.6909, 0.423, 0.691, 0.423, 0.691, 0.423, 0.6909, 0.423, 0.691, 0.423, 0.6909, 0.423, 0.691, 0.423, 0.691, 0.423, 0.6909, 0.423, 0.6909, 0.423, 0.6908, 0.4229, 0.6909, 0.423, 0.6909, 0.423, 0.6911, 0.4231, 0.691, 0.423, 0.691, 0.423, 0.691, 0.423, 0.691, 0.423, 0.6909, 0.423, 0.6909, 0.423, 0.6909, 0.423, 0.7312, 0.3779, 0.7298, 0.3734, 0.7343, 0.3748, 0.7332, 0.3784, 0.7326, 0.3699, 0.7337, 0.3683, 0.7364, 0.3689, 0.7356, 0.3711, 0.7313, 0.3715, 0.7326, 0.3699, 0.7356, 0.3711, 0.7349, 0.3729, 0.7276, 0.3708, 0.7287, 0.3698, 0.7326, 0.3699, 0.7313, 0.3715, 0.7287, 0.3698, 0.7309, 0.3681, 0.7337, 0.3683, 0.7326, 0.3699, 0.7318, 0.3794, 0.7312, 0.3779, 0.7332, 0.3784, 0.7328, 0.3799, 0.7277, 0.3754, 0.727, 0.374, 0.7312, 0.3779, 0.7318, 0.3794, 0.727, 0.374, 0.7267, 0.3721, 0.7298, 0.3734, 0.7312, 0.3779, 0.7267, 0.3721, 0.7276, 0.3708, 0.7313, 0.3715, 0.7298, 0.3734, 0.7298, 0.3734, 0.7313, 0.3715, 0.7349, 0.3729, 0.7343, 0.3748, 0.4377, 0.6051, 0.4389, 0.5882, 0.4444, 0.5888, 0.4433, 0.6047, 0.7267, 0.3762, 0.7257, 0.3745, 0.727, 0.374, 0.7277, 0.3754, 0.7169, 0.3889, 0.711, 0.3862, 0.7118, 0.3844, 0.7176, 0.3875, 0.6898, 0.3843, 0.6858, 0.3855, 0.6851, 0.3848, 0.6898, 0.382, 0.711, 0.3862, 0.7057, 0.3826, 0.7072, 0.379, 0.7118, 0.3844, 0.6858, 0.3855, 0.6845, 0.3868, 0.6832, 0.3868, 0.6851, 0.3848, 0.7234, 0.3917, 0.7228, 0.3913, 0.7233, 0.3905, 0.7241, 0.3911, 0.7057, 0.3826, 0.7011, 0.3823, 0.7014, 0.379, 0.7072, 0.379, 0.6963, 0.3826, 0.6898, 0.3843, 0.6898, 0.382, 0.6959, 0.3786, 0.7011, 0.3823, 0.6963, 0.3826, 0.6959, 0.3786, 0.7014, 0.379, 0.7228, 0.3913, 0.7169, 0.3889, 0.7176, 0.3875, 0.7233, 0.3905, 0.6917, 0.3935, 0.6902, 0.3923, 0.6921, 0.3874, 0.6916, 0.3873, 0.6928, 0.3986, 0.6883, 0.3944, 0.6902, 0.3923, 0.6917, 0.3935, 0.6971, 0.3856, 0.6928, 0.3986, 0.6917, 0.3935, 0.6947, 0.3888, 0.6898, 0.3862, 0.6898, 0.3843, 0.6921, 0.3872, 0.6906, 0.3883, 0.692, 0.3869, 0.6919, 0.387, 0.6919, 0.387, 0.6919, 0.387, 0.6947, 0.3888, 0.6917, 0.3935, 0.6916, 0.3873, 0.692, 0.3869, 0.6906, 0.3883, 0.6921, 0.3872, 0.6919, 0.387, 0.6919, 0.387, 0.6921, 0.3872, 0.6941, 0.3872, 0.6919, 0.387, 0.6919, 0.387, 0.7081, 0.339, 0.7038, 0.3377, 0.7101, 0.3321, 0.7111, 0.3359, 0.7113, 0.3402, 0.7081, 0.339, 0.7111, 0.3359, 0.712, 0.3382, 0.7276, 0.3708, 0.7267, 0.3721, 0.712, 0.3382, 0.7111, 0.3359, 0.725, 0.3727, 0.7072, 0.379, 0.7038, 0.3516, 0.7113, 0.3402, 0.4378, 0.6213, 0.4436, 0.621, 0.4457, 0.7489, 0.4399, 0.7491, 0.7287, 0.3698, 0.7276, 0.3708, 0.7111, 0.3359, 0.7101, 0.3321, 0.6959, 0.3786, 0.6806, 0.3677, 0.7038, 0.3377, 0.7083, 0.3516, 0.7267, 0.3721, 0.725, 0.3727, 0.7113, 0.3402, 0.712, 0.3382, 0.7038, 0.3516, 0.7061, 0.3511, 0.7081, 0.339, 0.7113, 0.3402, 0.7061, 0.3511, 0.7083, 0.3516, 0.7038, 0.3377, 0.7081, 0.339, 0.7176, 0.3875, 0.7118, 0.3844, 0.7257, 0.3745, 0.7267, 0.3762, 0.6898, 0.382, 0.6851, 0.3848, 0.6754, 0.3743, 0.6782, 0.3712, 0.7118, 0.3844, 0.7072, 0.379, 0.725, 0.3727, 0.7257, 0.3745, 0.6851, 0.3848, 0.6832, 0.3868, 0.6729, 0.377, 0.6754, 0.3743, 0.7241, 0.3911, 0.7233, 0.3905, 0.7312, 0.3802, 0.7323, 0.3809, 0.6959, 0.3786, 0.6898, 0.382, 0.6782, 0.3712, 0.6806, 0.3677, 0.7233, 0.3905, 0.7176, 0.3875, 0.7267, 0.3762, 0.7312, 0.3802, 0.6902, 0.3923, 0.6906, 0.3883, 0.6919, 0.387, 0.6921, 0.3874, 0.6941, 0.3872, 0.6947, 0.3888, 0.692, 0.3869, 0.6919, 0.387, 0.6916, 0.3873, 0.6921, 0.3874, 0.6919, 0.387, 0.692, 0.3869, 0.6883, 0.3944, 0.6898, 0.3862, 0.6906, 0.3883, 0.6902, 0.3923, 0.6963, 0.3826, 0.6971, 0.3856, 0.6947, 0.3888, 0.6941, 0.3872, 0.6991, 0.4028, 0.6959, 0.4006, 0.701, 0.3849, 0.7047, 0.3853, 0.7054, 0.405, 0.6991, 0.4028, 0.7047, 0.3853, 0.7103, 0.3878, 0.6842, 0.3914, 0.6827, 0.3896, 0.6852, 0.3863, 0.6863, 0.386, 0.6959, 0.4006, 0.6928, 0.3986, 0.6971, 0.3856, 0.701, 0.3849, 0.6883, 0.3944, 0.6842, 0.3914, 0.6863, 0.386, 0.6898, 0.3862, 0.7213, 0.4053, 0.7201, 0.4053, 0.7225, 0.3919, 0.7233, 0.3922, 0.7201, 0.4053, 0.7126, 0.4054, 0.7163, 0.3901, 0.7225, 0.3919, 0.7126, 0.4054, 0.7054, 0.405, 0.7103, 0.3878, 0.7163, 0.3901, 0.181, 0.7159, 0.181, 0.6202, 0.149, 0.6223, 0.1352, 0.6562, 0.6736, 0.4218, 0.6911, 0.4041, 0.6779, 0.4066, 0.6669, 0.4185, 0.7256, 0.437, 0.7221, 0.4194, 0.7124, 0.4205, 0.7129, 0.4363, 0.7163, 0.3901, 0.7169, 0.3889, 0.711, 0.3862, 0.7103, 0.3878, 0.6578, 0.4116, 0.6725, 0.3999, 0.6698, 0.3957, 0.653, 0.4064, 0.6095, 0.4715, 0.6398, 0.434, 0.6314, 0.4266, 0.5977, 0.4601, 0.7312, 0.3802, 0.7318, 0.3794, 0.7277, 0.3754, 0.7267, 0.3762, 0.7072, 0.379, 0.7038, 0.3516, 0.7061, 0.3511, 0.7014, 0.379, 0.7227, 0.5067, 0.7256, 0.4639, 0.7055, 0.459, 0.7039, 0.505, 0.4378, 0.6213, 0.4436, 0.621, 0.4433, 0.6047, 0.4377, 0.6051, 0.7124, 0.4205, 0.7126, 0.4054, 0.7054, 0.405, 0.703, 0.4095, 0.6972, 0.4077, 0.6936, 0.416, 0.6941, 0.4164, 0.703, 0.4095, 0.6882, 0.5017, 0.6923, 0.4487, 0.6828, 0.4448, 0.6676, 0.4963, 0.6455, 0.4892, 0.6728, 0.4411, 0.6587, 0.4417, 0.621, 0.4782, 0.6598, 0.6786, 0.6678, 0.5858, 0.6365, 0.5777, 0.6051, 0.7426, 0.7014, 0.379, 0.7061, 0.3511, 0.7083, 0.3516, 0.6959, 0.3786, 0.7323, 0.3809, 0.7328, 0.3799, 0.7318, 0.3794, 0.7312, 0.3802, 0.4389, 0.5882, 0.4444, 0.5888, 0.4457, 0.5733, 0.4402, 0.5727, 0.7257, 0.3745, 0.727, 0.374, 0.7267, 0.3721, 0.725, 0.3727, 0.7221, 0.4194, 0.7201, 0.4053, 0.7126, 0.4054, 0.7124, 0.4205, 0.6779, 0.4066, 0.6883, 0.3944, 0.6842, 0.3914, 0.6725, 0.3999, 0.703, 0.4095, 0.7054, 0.405, 0.6991, 0.4028, 0.6972, 0.4077, 0.6725, 0.3999, 0.6842, 0.3914, 0.6827, 0.3896, 0.6698, 0.3957, 0.7225, 0.3919, 0.7228, 0.3913, 0.7169, 0.3889, 0.7163, 0.3901, 0.7233, 0.3922, 0.7234, 0.3917, 0.7228, 0.3913, 0.7225, 0.3919, 0.6898, 0.3862, 0.6898, 0.3843, 0.6858, 0.3855, 0.6863, 0.386, 0.701, 0.3849, 0.7011, 0.3823, 0.6963, 0.3826, 0.6971, 0.3856, 0.6898, 0.3843, 0.6921, 0.3872, 0.6941, 0.3872, 0.6963, 0.3826, 0.6863, 0.386, 0.6858, 0.3855, 0.6845, 0.3868, 0.6852, 0.3863, 0.7103, 0.3878, 0.711, 0.3862, 0.7057, 0.3826, 0.7047, 0.3853, 0.6899, 0.426, 0.6909, 0.4237, 0.6913, 0.4238, 0.6903, 0.4261, 0.6899, 0.4232, 0.6912, 0.4233, 0.6914, 0.423, 0.6923, 0.4212, 0.6912, 0.4209, 0.6906, 0.4227, 0.6906, 0.4231, 0.6915, 0.4239, 0.7139, 0.6282, 0.6885, 0.594, 0.6678, 0.5858, 0.6598, 0.6786, 0.7142, 0.6694, 0.7139, 0.6282, 0.6598, 0.6786, 0.6772, 0.7356, 0.6772, 0.7356, 0.6598, 0.6786, 0.6051, 0.7426, 0.6211, 0.8104, 0.6562, 0.4931, 0.6778, 0.4433, 0.6728, 0.4411, 0.6455, 0.4892, 0.6488, 0.5123, 0.6562, 0.4931, 0.6455, 0.4892, 0.6379, 0.508, 0.6379, 0.508, 0.6455, 0.4892, 0.621, 0.4782, 0.6109, 0.4932, 0.7039, 0.505, 0.7055, 0.459, 0.6923, 0.4487, 0.6882, 0.5017, 0.7016, 0.5261, 0.7039, 0.505, 0.6882, 0.5017, 0.684, 0.5227, 0.684, 0.5227, 0.6882, 0.5017, 0.6676, 0.4963, 0.6602, 0.5162, 0.7129, 0.4363, 0.7124, 0.4205, 0.703, 0.4095, 0.7042, 0.4339, 0.7055, 0.459, 0.7129, 0.4363, 0.7042, 0.4339, 0.6923, 0.4487, 0.6736, 0.4218, 0.6852, 0.423, 0.6931, 0.4156, 0.6911, 0.4041, 0.6911, 0.4041, 0.6928, 0.3986, 0.6883, 0.3944, 0.6779, 0.4066, 0.6943, 0.4058, 0.6959, 0.4006, 0.6928, 0.3986, 0.6911, 0.4041, 0.7237, 0.4191, 0.7213, 0.4053, 0.7201, 0.4053, 0.7221, 0.4194, 0.6915, 0.4209, 0.6909, 0.4228, 0.6906, 0.4227, 0.6912, 0.4209, 0.6901, 0.4234, 0.6908, 0.4229, 0.6909, 0.423, 0.6905, 0.4235, 0.6909, 0.4228, 0.6909, 0.4231, 0.6908, 0.4231, 0.6906, 0.4227, 0.7286, 0.506, 0.729, 0.464, 0.7256, 0.4639, 0.7227, 0.5067, 0.7364, 0.5386, 0.7286, 0.506, 0.7227, 0.5067, 0.7267, 0.5319, 0.7267, 0.5319, 0.7227, 0.5067, 0.7039, 0.505, 0.7016, 0.5261, 0.6913, 0.4238, 0.6911, 0.4231, 0.6911, 0.4231, 0.6912, 0.4233, 0.6906, 0.4227, 0.6908, 0.4231, 0.6908, 0.423, 0.6906, 0.4231, 0.6941, 0.4164, 0.6912, 0.4209, 0.6915, 0.4239, 0.695, 0.4269, 0.6936, 0.416, 0.6915, 0.4209, 0.6912, 0.4209, 0.6941, 0.4164, 0.6852, 0.423, 0.6899, 0.4232, 0.6923, 0.4212, 0.6931, 0.4156, 0.695, 0.4269, 0.6915, 0.4239, 0.6893, 0.4257, 0.6885, 0.4321, 0.6903, 0.4261, 0.6913, 0.4238, 0.6912, 0.4233, 0.6899, 0.4232, 0.6893, 0.4257, 0.6901, 0.4234, 0.6905, 0.4235, 0.6895, 0.4258, 0.6919, 0.421, 0.6911, 0.4229, 0.6909, 0.4228, 0.6915, 0.4209, 0.621, 0.4782, 0.6587, 0.4417, 0.6398, 0.434, 0.6095, 0.4715, 0.6109, 0.4932, 0.621, 0.4782, 0.6095, 0.4715, 0.5903, 0.4863, 0.5903, 0.4863, 0.6095, 0.4715, 0.5977, 0.4601, 0.5748, 0.4794, 0.6669, 0.4185, 0.6779, 0.4066, 0.6725, 0.3999, 0.6578, 0.4116, 0.6587, 0.4417, 0.6669, 0.4185, 0.6578, 0.4116, 0.6398, 0.434, 0.6398, 0.434, 0.6578, 0.4116, 0.653, 0.4064, 0.6314, 0.4266, 0.6915, 0.4239, 0.6906, 0.4231, 0.6901, 0.4234, 0.6893, 0.4257, 0.6943, 0.4058, 0.6933, 0.4159, 0.6936, 0.416, 0.6972, 0.4077, 0.6728, 0.4411, 0.6864, 0.4315, 0.6852, 0.423, 0.6736, 0.4218, 0.7278, 0.4368, 0.7237, 0.4191, 0.7221, 0.4194, 0.7256, 0.437, 0.729, 0.464, 0.7278, 0.4368, 0.7256, 0.437, 0.7256, 0.4639, 0.7256, 0.4639, 0.7256, 0.437, 0.7129, 0.4363, 0.7055, 0.459, 0.703, 0.4095, 0.6941, 0.4164, 0.695, 0.4269, 0.7042, 0.4339, 0.6923, 0.4487, 0.6885, 0.4321, 0.6875, 0.4318, 0.6828, 0.4448, 0.6885, 0.4321, 0.6893, 0.4257, 0.6895, 0.4258, 0.6875, 0.4318, 0.6778, 0.4433, 0.687, 0.4316, 0.6864, 0.4315, 0.6728, 0.4411, 0.7042, 0.4339, 0.695, 0.4269, 0.6885, 0.4321, 0.6923, 0.4487, 0.6728, 0.4411, 0.6736, 0.4218, 0.6669, 0.4185, 0.6587, 0.4417, 0.581, 0.7775, 0.62, 0.572, 0.6039, 0.5641, 0.5567, 0.7414, 0.5756, 0.8416, 0.581, 0.7775, 0.5567, 0.7414, 0.5377, 0.803, 0.1691, 0.7438, 0.181, 0.7159, 0.1352, 0.6562, 0.1339, 0.6788, 0.687, 0.4316, 0.6899, 0.426, 0.6903, 0.4261, 0.6864, 0.4315, 0.6864, 0.4315, 0.6903, 0.4261, 0.6899, 0.4232, 0.6852, 0.423, 0.6933, 0.4159, 0.6919, 0.421, 0.6915, 0.4209, 0.6936, 0.416, 0.6908, 0.4231, 0.6909, 0.4231, 0.6908, 0.423, 0.6908, 0.423, 0.6909, 0.4231, 0.6909, 0.4231, 0.6909, 0.4231, 0.6908, 0.4231, 0.6911, 0.4231, 0.691, 0.423, 0.691, 0.4231, 0.6911, 0.4231, 0.691, 0.423, 0.691, 0.423, 0.691, 0.423, 0.6911, 0.4231, 0.6906, 0.4231, 0.6908, 0.423, 0.6908, 0.4229, 0.6901, 0.4234, 0.6912, 0.4233, 0.6911, 0.4231, 0.691, 0.4232, 0.6914, 0.423, 0.6911, 0.4229, 0.6909, 0.4232, 0.6909, 0.4231, 0.6909, 0.4228, 0.6909, 0.4237, 0.691, 0.423, 0.6911, 0.4231, 0.6913, 0.4238, 0.6905, 0.4235, 0.6909, 0.423, 0.691, 0.423, 0.6909, 0.4237, 0.6914, 0.423, 0.691, 0.4232, 0.6909, 0.4232, 0.6911, 0.4229, 0.6909, 0.4232, 0.6909, 0.4231, 0.6909, 0.4231, 0.6909, 0.4231, 0.6908, 0.423, 0.6908, 0.423, 0.6909, 0.423, 0.6908, 0.4229, 0.6931, 0.4156, 0.6923, 0.4212, 0.6919, 0.421, 0.6933, 0.4159, 0.6875, 0.4318, 0.6895, 0.4258, 0.6899, 0.426, 0.687, 0.4316, 0.6211, 0.8104, 0.6051, 0.7426, 0.581, 0.7775, 0.5756, 0.8416, 0.6051, 0.7426, 0.6365, 0.5777, 0.62, 0.572, 0.581, 0.7775, 0.6828, 0.4448, 0.6875, 0.4318, 0.687, 0.4316, 0.6778, 0.4433, 0.6911, 0.4041, 0.6931, 0.4156, 0.6933, 0.4159, 0.6943, 0.4058, 0.6923, 0.4212, 0.6914, 0.423, 0.6911, 0.4229, 0.6919, 0.421, 0.6972, 0.4077, 0.6991, 0.4028, 0.6959, 0.4006, 0.6943, 0.4058, 0.6602, 0.5162, 0.6676, 0.4963, 0.6562, 0.4931, 0.6488, 0.5123, 0.6676, 0.4963, 0.6828, 0.4448, 0.6778, 0.4433, 0.6562, 0.4931, 0.6895, 0.4258, 0.6905, 0.4235, 0.6909, 0.4237, 0.6899, 0.426, 0.7047, 0.3853, 0.7057, 0.3826, 0.7011, 0.3823, 0.701, 0.3849, 0.6495, 0.5449, 0.6602, 0.5162, 0.6488, 0.5123, 0.6364, 0.54, 0.5636, 0.5118, 0.5903, 0.4863, 0.5748, 0.4794, 0.5442, 0.515, 0.5949, 0.5143, 0.6109, 0.4932, 0.5903, 0.4863, 0.5636, 0.5118, 0.7254, 0.5759, 0.7267, 0.5319, 0.7016, 0.5261, 0.697, 0.5582, 0.7336, 0.5997, 0.7364, 0.5386, 0.7267, 0.5319, 0.7254, 0.5759, 0.6768, 0.5531, 0.684, 0.5227, 0.6602, 0.5162, 0.6495, 0.5449, 0.697, 0.5582, 0.7016, 0.5261, 0.684, 0.5227, 0.6768, 0.5531, 0.624, 0.5343, 0.6379, 0.508, 0.6109, 0.4932, 0.5949, 0.5143, 0.6364, 0.54, 0.6488, 0.5123, 0.6379, 0.508, 0.624, 0.5343, 0.62, 0.572, 0.6364, 0.54, 0.624, 0.5343, 0.6039, 0.5641, 0.6039, 0.5641, 0.624, 0.5343, 0.5949, 0.5143, 0.5749, 0.5368, 0.6885, 0.594, 0.697, 0.5582, 0.6768, 0.5531, 0.6678, 0.5858, 0.6678, 0.5858, 0.6768, 0.5531, 0.6495, 0.5449, 0.6365, 0.5777, 0.7142, 0.6694, 0.7336, 0.5997, 0.7254, 0.5759, 0.7139, 0.6282, 0.7139, 0.6282, 0.7254, 0.5759, 0.697, 0.5582, 0.6885, 0.594, 0.5749, 0.5368, 0.5949, 0.5143, 0.5636, 0.5118, 0.535, 0.5427, 0.535, 0.5427, 0.5636, 0.5118, 0.5442, 0.515, 0.5135, 0.5559, 0.6365, 0.5777, 0.6495, 0.5449, 0.6364, 0.54, 0.62, 0.572, 0.691, 0.423, 0.691, 0.4231, 0.691, 0.4231, 0.691, 0.423, 0.691, 0.4231, 0.6909, 0.4231, 0.691, 0.4231, 0.691, 0.4231, 0.6909, 0.423, 0.6908, 0.423, 0.6909, 0.4231, 0.6909, 0.423, 0.6908, 0.423, 0.6909, 0.4231, 0.6909, 0.4231, 0.6909, 0.4231, 0.6909, 0.4231, 0.6909, 0.4231, 0.6909, 0.4231, 0.691, 0.4231, 0.6909, 0.423, 0.6909, 0.4231, 0.691, 0.4231, 0.691, 0.423, 0.691, 0.4232, 0.691, 0.4231, 0.6909, 0.4231, 0.6909, 0.4232, 0.6911, 0.4231, 0.691, 0.4231, 0.691, 0.4231, 0.691, 0.4232, 0.6909, 0.423, 0.6909, 0.423, 0.6909, 0.423, 0.6909, 0.423, 0.6908, 0.4229, 0.6909, 0.423, 0.6909, 0.423, 0.6909, 0.423, 0.691, 0.423, 0.6909, 0.423, 0.691, 0.423, 0.691, 0.423, 0.6909, 0.423, 0.6909, 0.423, 0.6909, 0.423, 0.691, 0.423, 0.6909, 0.423, 0.6909, 0.423, 0.6909, 0.423, 0.6909, 0.423, 0.691, 0.423, 0.691, 0.423, 0.6909, 0.423, 0.691, 0.423, 0.6909, 0.423, 0.6909, 0.423, 0.691, 0.423, 0.691, 0.423, 0.6909, 0.423, 0.6909, 0.423, 0.6909, 0.423, 0.6908, 0.4229, 0.6911, 0.4231, 0.691, 0.423, 0.691, 0.423, 0.691, 0.423, 0.691, 0.423, 0.6909, 0.423, 0.6909, 0.423, 0.6909, 0.423, 0.7312, 0.3779, 0.7332, 0.3784, 0.7343, 0.3748, 0.7298, 0.3734, 0.7326, 0.3699, 0.7356, 0.3711, 0.7364, 0.3689, 0.7337, 0.3683, 0.7313, 0.3715, 0.7349, 0.3729, 0.7356, 0.3711, 0.7326, 0.3699, 0.7276, 0.3708, 0.7313, 0.3715, 0.7326, 0.3699, 0.7287, 0.3698, 0.7287, 0.3698, 0.7326, 0.3699, 0.7337, 0.3683, 0.7309, 0.3681, 0.7318, 0.3794, 0.7328, 0.3799, 0.7332, 0.3784, 0.7312, 0.3779, 0.7277, 0.3754, 0.7318, 0.3794, 0.7312, 0.3779, 0.727, 0.374, 0.727, 0.374, 0.7312, 0.3779, 0.7298, 0.3734, 0.7267, 0.3721, 0.7267, 0.3721, 0.7298, 0.3734, 0.7313, 0.3715, 0.7276, 0.3708, 0.7298, 0.3734, 0.7343, 0.3748, 0.7349, 0.3729, 0.7313, 0.3715, 0.4377, 0.6051, 0.4433, 0.6047, 0.4444, 0.5888, 0.4389, 0.5882, 0.7267, 0.3762, 0.7277, 0.3754, 0.727, 0.374, 0.7257, 0.3745, 0.7169, 0.3889, 0.7176, 0.3875, 0.7118, 0.3844, 0.711, 0.3862, 0.6898, 0.3843, 0.6898, 0.382, 0.6851, 0.3848, 0.6858, 0.3855, 0.711, 0.3862, 0.7118, 0.3844, 0.7072, 0.379, 0.7057, 0.3826, 0.6858, 0.3855, 0.6851, 0.3848, 0.6832, 0.3868, 0.6845, 0.3868, 0.7234, 0.3917, 0.7241, 0.3911, 0.7233, 0.3905, 0.7228, 0.3913, 0.7057, 0.3826, 0.7072, 0.379, 0.7014, 0.379, 0.7011, 0.3823, 0.6963, 0.3826, 0.6959, 0.3786, 0.6898, 0.382, 0.6898, 0.3843, 0.7011, 0.3823, 0.7014, 0.379, 0.6959, 0.3786, 0.6963, 0.3826, 0.7228, 0.3913, 0.7233, 0.3905, 0.7176, 0.3875, 0.7169, 0.3889, 0.6917, 0.3935, 0.6916, 0.3873, 0.6921, 0.3874, 0.6902, 0.3923, 0.6928, 0.3986, 0.6917, 0.3935, 0.6902, 0.3923, 0.6883, 0.3944, 0.6971, 0.3856, 0.6947, 0.3888, 0.6917, 0.3935, 0.6928, 0.3986, 0.6898, 0.3862, 0.6906, 0.3883, 0.6921, 0.3872, 0.6898, 0.3843, 0.692, 0.3869, 0.6919, 0.387, 0.6919, 0.387, 0.6919, 0.387, 0.6947, 0.3888, 0.692, 0.3869, 0.6916, 0.3873, 0.6917, 0.3935, 0.6906, 0.3883, 0.6919, 0.387, 0.6919, 0.387, 0.6921, 0.3872, 0.6921, 0.3872, 0.6919, 0.387, 0.6919, 0.387, 0.6941, 0.3872, 0.7081, 0.339, 0.7111, 0.3359, 0.7101, 0.3321, 0.7038, 0.3377, 0.7113, 0.3402, 0.712, 0.3382, 0.7111, 0.3359, 0.7081, 0.339, 0.7276, 0.3708, 0.7111, 0.3359, 0.712, 0.3382, 0.7267, 0.3721, 0.725, 0.3727, 0.7113, 0.3402, 0.7038, 0.3516, 0.7072, 0.379, 0.4378, 0.6213, 0.4399, 0.7491, 0.4457, 0.7489, 0.4436, 0.621, 0.7287, 0.3698, 0.7101, 0.3321, 0.7111, 0.3359, 0.7276, 0.3708, 0.6959, 0.3786, 0.7083, 0.3516, 0.7038, 0.3377, 0.6806, 0.3677, 0.7267, 0.3721, 0.712, 0.3382, 0.7113, 0.3402, 0.725, 0.3727, 0.7038, 0.3516, 0.7113, 0.3402, 0.7081, 0.339, 0.7061, 0.3511, 0.7061, 0.3511, 0.7081, 0.339, 0.7038, 0.3377, 0.7083, 0.3516, 0.7176, 0.3875, 0.7267, 0.3762, 0.7257, 0.3745, 0.7118, 0.3844, 0.6898, 0.382, 0.6782, 0.3712, 0.6754, 0.3743, 0.6851, 0.3848, 0.7118, 0.3844, 0.7257, 0.3745, 0.725, 0.3727, 0.7072, 0.379, 0.6851, 0.3848, 0.6754, 0.3743, 0.6729, 0.377, 0.6832, 0.3868, 0.7241, 0.3911, 0.7323, 0.3809, 0.7312, 0.3802, 0.7233, 0.3905, 0.6959, 0.3786, 0.6806, 0.3677, 0.6782, 0.3712, 0.6898, 0.382, 0.7233, 0.3905, 0.7312, 0.3802, 0.7267, 0.3762, 0.7176, 0.3875, 0.6902, 0.3923, 0.6921, 0.3874, 0.6919, 0.387, 0.6906, 0.3883, 0.6941, 0.3872, 0.6919, 0.387, 0.692, 0.3869, 0.6947, 0.3888, 0.6916, 0.3873, 0.692, 0.3869, 0.6919, 0.387, 0.6921, 0.3874, 0.6883, 0.3944, 0.6902, 0.3923, 0.6906, 0.3883, 0.6898, 0.3862, 0.6963, 0.3826, 0.6941, 0.3872, 0.6947, 0.3888, 0.6971, 0.3856, 0.6991, 0.4028, 0.7047, 0.3853, 0.701, 0.3849, 0.6959, 0.4006, 0.7054, 0.405, 0.7103, 0.3878, 0.7047, 0.3853, 0.6991, 0.4028, 0.6842, 0.3914, 0.6863, 0.386, 0.6852, 0.3863, 0.6827, 0.3896, 0.6959, 0.4006, 0.701, 0.3849, 0.6971, 0.3856, 0.6928, 0.3986, 0.6883, 0.3944, 0.6898, 0.3862, 0.6863, 0.386, 0.6842, 0.3914, 0.7213, 0.4053, 0.7233, 0.3922, 0.7225, 0.3919, 0.7201, 0.4053, 0.7201, 0.4053, 0.7225, 0.3919, 0.7163, 0.3901, 0.7126, 0.4054, 0.7126, 0.4054, 0.7163, 0.3901, 0.7103, 0.3878, 0.7054, 0.405])
me_cube_007.materials.append(mat_materia)
me_cube_007.use_remesh_fix_poles = True
me_cube_007.use_remesh_preserve_attributes = False
me_cube_007.use_mirror_vertex_groups = False
me_cube_007.update()

# ---- objects
ob_cube_007 = bpy.data.objects.new('Cube.007', me_cube_007)

# ---- transforms, parenting, visibility, modifiers, constraints
ob_cube_007.location = (0.0, 0.0, 0.0)
ob_cube_007.scale = (0.6, 0.6, 0.6)
ob_cube_007.lineart.crease_threshold = 0.0
_m = ob_cube_007.modifiers.new('Subdivision', 'SUBSURF')
_m.uv_smooth = 'PRESERVE_CORNERS'
_m.levels = 3
_m.show_only_control_edges = False

# ---- collection membership
col_collection.objects.link(ob_cube_007)

# ---- scene / render settings (as saved in the file)
scene.frame_start = 1; scene.frame_end = 250; scene.frame_set(1)
scene.render.engine = 'BLENDER_EEVEE_NEXT'
scene.cycles.samples = 128
scene.cycles.sampling_pattern = 'TABULATED_SOBOL'
scene.cycles.use_adaptive_sampling = False
scene.cycles.use_light_tree = False
scene.view_settings.view_transform = 'Filmic'
bpy.context.view_layer.update()

# ---- added for rendering (the .blend has no active camera and no usable light): camera, sun
cam_auto = bpy.data.cameras.new('AutoCamera')
cam_auto.lens = 50.0
cam_auto.sensor_width = 36.0
cam_auto.clip_end = 1000.0
ob_auto_camera = bpy.data.objects.new('AutoCamera', cam_auto)
scene.collection.objects.link(ob_auto_camera)
ob_auto_camera.location = (7.99155, -9.97254, 5.70842)
ob_auto_camera.rotation_euler = (1.09748, -7.21219e-08, 0.694738)
scene.camera = ob_auto_camera
light_auto_sun = bpy.data.lights.new('AutoSun', 'SUN')
light_auto_sun.energy = 3.0
light_auto_sun.angle = 0.0523599
ob_auto_sun = bpy.data.objects.new('AutoSun', light_auto_sun)
scene.collection.objects.link(ob_auto_sun)
ob_auto_sun.rotation_euler = (0.872665, 0.174533, 0.523599)
bpy.context.view_layer.update()
